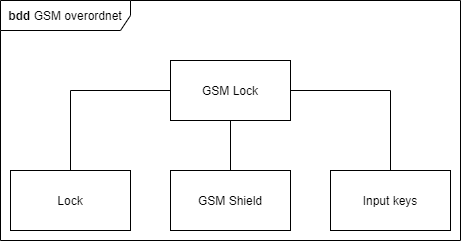

The diagram above was exported from draw.io. Its source (the exported page's mxGraphModel, read from the mxfile embedded in the PNG):
<mxGraphModel dx="1422" dy="822" grid="1" gridSize="10" guides="1" tooltips="1" connect="1" arrows="1" fold="1" page="1" pageScale="1" pageWidth="827" pageHeight="1169" math="0" shadow="0">
  <root>
    <mxCell id="0" />
    <mxCell id="1" parent="0" />
    <mxCell id="GVGmFSFYKeHy75qK0DZJ-10" value="&lt;b&gt;bdd&lt;/b&gt;&amp;nbsp;GSM overordnet" style="shape=umlFrame;whiteSpace=wrap;html=1;width=130;height=30;" vertex="1" parent="1">
      <mxGeometry x="190" y="110" width="460" height="240" as="geometry" />
    </mxCell>
    <mxCell id="GVGmFSFYKeHy75qK0DZJ-2" style="edgeStyle=orthogonalEdgeStyle;rounded=0;orthogonalLoop=1;jettySize=auto;html=1;endArrow=none;endFill=0;" edge="1" parent="1" source="GVGmFSFYKeHy75qK0DZJ-1" target="GVGmFSFYKeHy75qK0DZJ-3">
      <mxGeometry relative="1" as="geometry">
        <mxPoint x="420" y="240" as="targetPoint" />
      </mxGeometry>
    </mxCell>
    <mxCell id="GVGmFSFYKeHy75qK0DZJ-8" style="edgeStyle=orthogonalEdgeStyle;rounded=0;orthogonalLoop=1;jettySize=auto;html=1;endArrow=none;endFill=0;" edge="1" parent="1" source="GVGmFSFYKeHy75qK0DZJ-1" target="GVGmFSFYKeHy75qK0DZJ-7">
      <mxGeometry relative="1" as="geometry">
        <Array as="points">
          <mxPoint x="580" y="200" />
        </Array>
      </mxGeometry>
    </mxCell>
    <mxCell id="GVGmFSFYKeHy75qK0DZJ-9" style="edgeStyle=orthogonalEdgeStyle;rounded=0;orthogonalLoop=1;jettySize=auto;html=1;endArrow=none;endFill=0;" edge="1" parent="1" source="GVGmFSFYKeHy75qK0DZJ-1" target="GVGmFSFYKeHy75qK0DZJ-6">
      <mxGeometry relative="1" as="geometry">
        <Array as="points">
          <mxPoint x="260" y="200" />
        </Array>
      </mxGeometry>
    </mxCell>
    <mxCell id="GVGmFSFYKeHy75qK0DZJ-1" value="GSM Lock" style="rounded=0;whiteSpace=wrap;html=1;" vertex="1" parent="1">
      <mxGeometry x="360" y="170" width="120" height="60" as="geometry" />
    </mxCell>
    <mxCell id="GVGmFSFYKeHy75qK0DZJ-3" value="GSM Shield" style="rounded=0;whiteSpace=wrap;html=1;" vertex="1" parent="1">
      <mxGeometry x="360" y="280" width="120" height="60" as="geometry" />
    </mxCell>
    <mxCell id="GVGmFSFYKeHy75qK0DZJ-6" value="Lock" style="rounded=0;whiteSpace=wrap;html=1;" vertex="1" parent="1">
      <mxGeometry x="200" y="280" width="120" height="60" as="geometry" />
    </mxCell>
    <mxCell id="GVGmFSFYKeHy75qK0DZJ-7" value="Input keys" style="rounded=0;whiteSpace=wrap;html=1;" vertex="1" parent="1">
      <mxGeometry x="520" y="280" width="120" height="60" as="geometry" />
    </mxCell>
  </root>
</mxGraphModel>